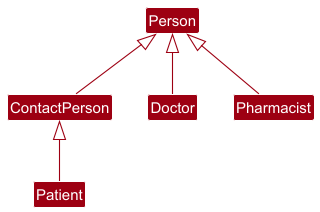

The diagram above was rendered by PlantUML. Its source (embedded in the PNG):
@startuml
!include style.puml
skinparam arrowThickness 1.1
skinparam arrowColor MODEL_COLOR
skinparam classBackgroundColor MODEL_COLOR

Class Person
Class ContactPerson
Class Patient
Class Doctor
Class Pharmacist

ContactPerson -up-|> Person
Patient -up-|> ContactPerson
Doctor -up-|> Person
Pharmacist -up-|> Person
@enduml